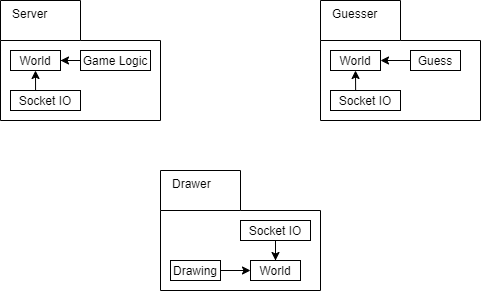

The diagram above was exported from draw.io. Its source (the exported page's mxGraphModel, read from the mxfile embedded in the PNG):
<mxGraphModel dx="1020" dy="1166" grid="1" gridSize="10" guides="1" tooltips="1" connect="1" arrows="1" fold="1" page="1" pageScale="1" pageWidth="850" pageHeight="1100" math="0" shadow="0">
  <root>
    <mxCell id="0" />
    <mxCell id="1" parent="0" />
    <mxCell id="p3e-eEzdvNMASEs9Q99q-40" value="Drawer" style="shape=folder;html=1;tabWidth=80;tabHeight=40;tabPosition=left;align=left;verticalAlign=top;spacingLeft=10;whiteSpace=wrap;" vertex="1" parent="1">
      <mxGeometry x="370" y="260" width="160" height="120" as="geometry" />
    </mxCell>
    <mxCell id="p3e-eEzdvNMASEs9Q99q-41" value="Guesser" style="shape=folder;html=1;tabWidth=80;tabHeight=40;tabPosition=left;align=left;verticalAlign=top;spacingLeft=10;whiteSpace=wrap;" vertex="1" parent="1">
      <mxGeometry x="530" y="90" width="160" height="120" as="geometry" />
    </mxCell>
    <mxCell id="p3e-eEzdvNMASEs9Q99q-42" value="Server" style="shape=folder;html=1;tabWidth=80;tabHeight=40;tabPosition=left;align=left;verticalAlign=top;spacingLeft=10;whiteSpace=wrap;" vertex="1" parent="1">
      <mxGeometry x="210" y="90" width="160" height="120" as="geometry" />
    </mxCell>
    <mxCell id="p3e-eEzdvNMASEs9Q99q-43" value="World" style="rounded=0;whiteSpace=wrap;html=1;" vertex="1" parent="1">
      <mxGeometry x="220" y="140" width="50" height="20" as="geometry" />
    </mxCell>
    <mxCell id="p3e-eEzdvNMASEs9Q99q-44" style="edgeStyle=orthogonalEdgeStyle;rounded=0;orthogonalLoop=1;jettySize=auto;html=1;entryX=1;entryY=0.5;entryDx=0;entryDy=0;" edge="1" parent="1" source="p3e-eEzdvNMASEs9Q99q-45" target="p3e-eEzdvNMASEs9Q99q-43">
      <mxGeometry relative="1" as="geometry" />
    </mxCell>
    <mxCell id="p3e-eEzdvNMASEs9Q99q-45" value="Game Logic" style="rounded=0;whiteSpace=wrap;html=1;" vertex="1" parent="1">
      <mxGeometry x="290" y="140" width="70" height="20" as="geometry" />
    </mxCell>
    <mxCell id="p3e-eEzdvNMASEs9Q99q-46" style="edgeStyle=orthogonalEdgeStyle;rounded=0;orthogonalLoop=1;jettySize=auto;html=1;entryX=0.5;entryY=1;entryDx=0;entryDy=0;exitX=0.358;exitY=-0.003;exitDx=0;exitDy=0;exitPerimeter=0;" edge="1" parent="1" source="p3e-eEzdvNMASEs9Q99q-47" target="p3e-eEzdvNMASEs9Q99q-43">
      <mxGeometry relative="1" as="geometry" />
    </mxCell>
    <mxCell id="p3e-eEzdvNMASEs9Q99q-47" value="Socket IO" style="rounded=0;whiteSpace=wrap;html=1;" vertex="1" parent="1">
      <mxGeometry x="220" y="180" width="70" height="20" as="geometry" />
    </mxCell>
    <mxCell id="p3e-eEzdvNMASEs9Q99q-48" style="edgeStyle=orthogonalEdgeStyle;rounded=0;orthogonalLoop=1;jettySize=auto;html=1;entryX=0.5;entryY=0;entryDx=0;entryDy=0;" edge="1" parent="1" source="p3e-eEzdvNMASEs9Q99q-49" target="p3e-eEzdvNMASEs9Q99q-52">
      <mxGeometry relative="1" as="geometry" />
    </mxCell>
    <mxCell id="p3e-eEzdvNMASEs9Q99q-49" value="Socket IO" style="rounded=0;whiteSpace=wrap;html=1;" vertex="1" parent="1">
      <mxGeometry x="450" y="310" width="70" height="20" as="geometry" />
    </mxCell>
    <mxCell id="p3e-eEzdvNMASEs9Q99q-50" style="edgeStyle=orthogonalEdgeStyle;rounded=0;orthogonalLoop=1;jettySize=auto;html=1;entryX=0.5;entryY=1;entryDx=0;entryDy=0;exitX=0.359;exitY=-0.009;exitDx=0;exitDy=0;exitPerimeter=0;" edge="1" parent="1" source="p3e-eEzdvNMASEs9Q99q-51" target="p3e-eEzdvNMASEs9Q99q-53">
      <mxGeometry relative="1" as="geometry" />
    </mxCell>
    <mxCell id="p3e-eEzdvNMASEs9Q99q-51" value="Socket IO" style="rounded=0;whiteSpace=wrap;html=1;" vertex="1" parent="1">
      <mxGeometry x="540" y="180" width="70" height="20" as="geometry" />
    </mxCell>
    <mxCell id="p3e-eEzdvNMASEs9Q99q-52" value="World" style="rounded=0;whiteSpace=wrap;html=1;" vertex="1" parent="1">
      <mxGeometry x="460" y="350" width="50" height="20" as="geometry" />
    </mxCell>
    <mxCell id="p3e-eEzdvNMASEs9Q99q-53" value="World" style="rounded=0;whiteSpace=wrap;html=1;" vertex="1" parent="1">
      <mxGeometry x="540" y="140" width="50" height="20" as="geometry" />
    </mxCell>
    <mxCell id="p3e-eEzdvNMASEs9Q99q-54" style="edgeStyle=orthogonalEdgeStyle;rounded=0;orthogonalLoop=1;jettySize=auto;html=1;entryX=0;entryY=0.5;entryDx=0;entryDy=0;" edge="1" parent="1" source="p3e-eEzdvNMASEs9Q99q-55" target="p3e-eEzdvNMASEs9Q99q-52">
      <mxGeometry relative="1" as="geometry" />
    </mxCell>
    <mxCell id="p3e-eEzdvNMASEs9Q99q-55" value="Drawing" style="rounded=0;whiteSpace=wrap;html=1;" vertex="1" parent="1">
      <mxGeometry x="380" y="350" width="50" height="20" as="geometry" />
    </mxCell>
    <mxCell id="p3e-eEzdvNMASEs9Q99q-56" style="edgeStyle=orthogonalEdgeStyle;rounded=0;orthogonalLoop=1;jettySize=auto;html=1;entryX=1;entryY=0.5;entryDx=0;entryDy=0;" edge="1" parent="1" source="p3e-eEzdvNMASEs9Q99q-57" target="p3e-eEzdvNMASEs9Q99q-53">
      <mxGeometry relative="1" as="geometry" />
    </mxCell>
    <mxCell id="p3e-eEzdvNMASEs9Q99q-57" value="Guess" style="rounded=0;whiteSpace=wrap;html=1;" vertex="1" parent="1">
      <mxGeometry x="620" y="140" width="50" height="20" as="geometry" />
    </mxCell>
  </root>
</mxGraphModel>